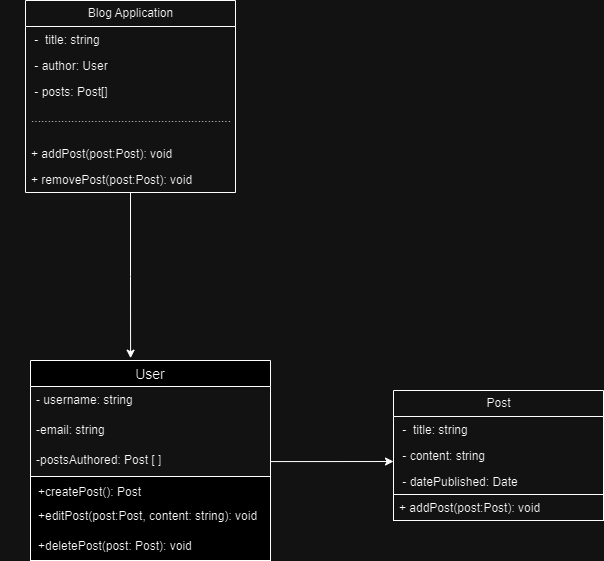

The diagram above was exported from draw.io. Its source (the exported page's mxGraphModel, read from the mxfile embedded in the PNG):
<mxGraphModel dx="2165" dy="1712" grid="1" gridSize="10" guides="1" tooltips="1" connect="1" arrows="1" fold="1" page="1" pageScale="1" pageWidth="850" pageHeight="1100" math="0" shadow="0">
  <root>
    <mxCell id="0" />
    <mxCell id="1" parent="0" />
    <mxCell id="glVBJdlqp4t9dduA5uwg-1" value="Blog Application" style="swimlane;fontStyle=0;childLayout=stackLayout;horizontal=1;startSize=26;fillColor=none;horizontalStack=0;resizeParent=1;resizeParentMax=0;resizeLast=0;collapsible=1;marginBottom=0;html=1;" vertex="1" parent="1">
      <mxGeometry x="-418" y="-350" width="210" height="192" as="geometry" />
    </mxCell>
    <mxCell id="glVBJdlqp4t9dduA5uwg-2" value="&amp;nbsp;-&amp;nbsp; title: string" style="text;strokeColor=none;fillColor=none;align=left;verticalAlign=top;spacingLeft=4;spacingRight=4;overflow=hidden;rotatable=0;points=[[0,0.5],[1,0.5]];portConstraint=eastwest;whiteSpace=wrap;html=1;" vertex="1" parent="glVBJdlqp4t9dduA5uwg-1">
      <mxGeometry y="26" width="210" height="26" as="geometry" />
    </mxCell>
    <mxCell id="glVBJdlqp4t9dduA5uwg-7" value="&amp;nbsp;- author: User" style="text;strokeColor=none;fillColor=none;align=left;verticalAlign=top;spacingLeft=4;spacingRight=4;overflow=hidden;rotatable=0;points=[[0,0.5],[1,0.5]];portConstraint=eastwest;whiteSpace=wrap;html=1;" vertex="1" parent="glVBJdlqp4t9dduA5uwg-1">
      <mxGeometry y="52" width="210" height="26" as="geometry" />
    </mxCell>
    <mxCell id="glVBJdlqp4t9dduA5uwg-6" value="&amp;nbsp;- posts: Post[]" style="text;strokeColor=none;fillColor=none;align=left;verticalAlign=top;spacingLeft=4;spacingRight=4;overflow=hidden;rotatable=0;points=[[0,0.5],[1,0.5]];portConstraint=eastwest;whiteSpace=wrap;html=1;" vertex="1" parent="glVBJdlqp4t9dduA5uwg-1">
      <mxGeometry y="78" width="210" height="26" as="geometry" />
    </mxCell>
    <mxCell id="glVBJdlqp4t9dduA5uwg-9" value="" style="rounded=0;whiteSpace=wrap;html=1;" vertex="1" parent="glVBJdlqp4t9dduA5uwg-1">
      <mxGeometry y="104" width="210" as="geometry" />
    </mxCell>
    <mxCell id="glVBJdlqp4t9dduA5uwg-5" value="............................................................." style="text;strokeColor=none;fillColor=none;align=left;verticalAlign=top;spacingLeft=4;spacingRight=4;overflow=hidden;rotatable=0;points=[[0,0.5],[1,0.5]];portConstraint=eastwest;whiteSpace=wrap;html=1;dashed=1;" vertex="1" parent="glVBJdlqp4t9dduA5uwg-1">
      <mxGeometry y="104" width="210" height="36" as="geometry" />
    </mxCell>
    <mxCell id="glVBJdlqp4t9dduA5uwg-3" value="+ addPost(post:Post): void" style="text;strokeColor=none;fillColor=none;align=left;verticalAlign=top;spacingLeft=4;spacingRight=4;overflow=hidden;rotatable=0;points=[[0,0.5],[1,0.5]];portConstraint=eastwest;whiteSpace=wrap;html=1;" vertex="1" parent="glVBJdlqp4t9dduA5uwg-1">
      <mxGeometry y="140" width="210" height="26" as="geometry" />
    </mxCell>
    <mxCell id="glVBJdlqp4t9dduA5uwg-8" value="+ removePost(post:Post): void" style="text;strokeColor=none;fillColor=none;align=left;verticalAlign=top;spacingLeft=4;spacingRight=4;overflow=hidden;rotatable=0;points=[[0,0.5],[1,0.5]];portConstraint=eastwest;whiteSpace=wrap;html=1;" vertex="1" parent="glVBJdlqp4t9dduA5uwg-1">
      <mxGeometry y="166" width="210" height="26" as="geometry" />
    </mxCell>
    <mxCell id="YfIhexy51UjnxwUxFNn8-4" value="User" style="swimlane;fontStyle=0;childLayout=stackLayout;horizontal=1;startSize=26;horizontalStack=0;resizeParent=1;resizeParentMax=0;resizeLast=0;collapsible=1;marginBottom=0;align=center;fontSize=14;" vertex="1" parent="1">
      <mxGeometry x="-413" y="10" width="240" height="116" as="geometry" />
    </mxCell>
    <mxCell id="YfIhexy51UjnxwUxFNn8-5" value="- username: string" style="text;strokeColor=none;fillColor=none;spacingLeft=4;spacingRight=4;overflow=hidden;rotatable=0;points=[[0,0.5],[1,0.5]];portConstraint=eastwest;fontSize=12;whiteSpace=wrap;html=1;" vertex="1" parent="YfIhexy51UjnxwUxFNn8-4">
      <mxGeometry y="26" width="240" height="30" as="geometry" />
    </mxCell>
    <mxCell id="YfIhexy51UjnxwUxFNn8-6" value="-email: string" style="text;strokeColor=none;fillColor=none;spacingLeft=4;spacingRight=4;overflow=hidden;rotatable=0;points=[[0,0.5],[1,0.5]];portConstraint=eastwest;fontSize=12;whiteSpace=wrap;html=1;" vertex="1" parent="YfIhexy51UjnxwUxFNn8-4">
      <mxGeometry y="56" width="240" height="30" as="geometry" />
    </mxCell>
    <mxCell id="glVBJdlqp4t9dduA5uwg-16" style="edgeStyle=orthogonalEdgeStyle;rounded=0;orthogonalLoop=1;jettySize=auto;html=1;" edge="1" parent="YfIhexy51UjnxwUxFNn8-4" source="YfIhexy51UjnxwUxFNn8-7">
      <mxGeometry relative="1" as="geometry">
        <mxPoint x="363" y="101" as="targetPoint" />
      </mxGeometry>
    </mxCell>
    <mxCell id="YfIhexy51UjnxwUxFNn8-7" value="-postsAuthored: Post [ ]&amp;nbsp;" style="text;strokeColor=none;fillColor=none;spacingLeft=4;spacingRight=4;overflow=hidden;rotatable=0;points=[[0,0.5],[1,0.5]];portConstraint=eastwest;fontSize=12;whiteSpace=wrap;html=1;" vertex="1" parent="YfIhexy51UjnxwUxFNn8-4">
      <mxGeometry y="86" width="240" height="30" as="geometry" />
    </mxCell>
    <mxCell id="EDGDXAzHu7X8BCsBUlzM-2" value="Post" style="swimlane;fontStyle=0;childLayout=stackLayout;horizontal=1;startSize=26;fillColor=none;horizontalStack=0;resizeParent=1;resizeParentMax=0;resizeLast=0;collapsible=1;marginBottom=0;html=1;" vertex="1" parent="1">
      <mxGeometry x="-50" y="40" width="210" height="130" as="geometry" />
    </mxCell>
    <mxCell id="EDGDXAzHu7X8BCsBUlzM-3" value="&amp;nbsp;-&amp;nbsp; title: string" style="text;strokeColor=none;fillColor=none;align=left;verticalAlign=top;spacingLeft=4;spacingRight=4;overflow=hidden;rotatable=0;points=[[0,0.5],[1,0.5]];portConstraint=eastwest;whiteSpace=wrap;html=1;" vertex="1" parent="EDGDXAzHu7X8BCsBUlzM-2">
      <mxGeometry y="26" width="210" height="26" as="geometry" />
    </mxCell>
    <mxCell id="EDGDXAzHu7X8BCsBUlzM-4" value="&amp;nbsp;- content: string" style="text;strokeColor=none;fillColor=none;align=left;verticalAlign=top;spacingLeft=4;spacingRight=4;overflow=hidden;rotatable=0;points=[[0,0.5],[1,0.5]];portConstraint=eastwest;whiteSpace=wrap;html=1;" vertex="1" parent="EDGDXAzHu7X8BCsBUlzM-2">
      <mxGeometry y="52" width="210" height="26" as="geometry" />
    </mxCell>
    <mxCell id="EDGDXAzHu7X8BCsBUlzM-5" value="&amp;nbsp;- datePublished: Date" style="text;strokeColor=none;fillColor=none;align=left;verticalAlign=top;spacingLeft=4;spacingRight=4;overflow=hidden;rotatable=0;points=[[0,0.5],[1,0.5]];portConstraint=eastwest;whiteSpace=wrap;html=1;" vertex="1" parent="EDGDXAzHu7X8BCsBUlzM-2">
      <mxGeometry y="78" width="210" height="26" as="geometry" />
    </mxCell>
    <mxCell id="EDGDXAzHu7X8BCsBUlzM-7" value="+ addPost(post:Post): void" style="text;strokeColor=default;fillColor=none;align=left;verticalAlign=top;spacingLeft=4;spacingRight=4;overflow=hidden;rotatable=0;points=[[0,0.5],[1,0.5]];portConstraint=eastwest;whiteSpace=wrap;html=1;" vertex="1" parent="EDGDXAzHu7X8BCsBUlzM-2">
      <mxGeometry y="104" width="210" height="26" as="geometry" />
    </mxCell>
    <mxCell id="YfIhexy51UjnxwUxFNn8-8" value="" style="rounded=0;whiteSpace=wrap;html=1;" vertex="1" parent="1">
      <mxGeometry x="-413" y="126" width="240" height="84" as="geometry" />
    </mxCell>
    <mxCell id="YfIhexy51UjnxwUxFNn8-9" value="" style="shape=table;startSize=0;container=1;collapsible=1;childLayout=tableLayout;fixedRows=1;rowLines=0;fontStyle=0;align=center;resizeLast=1;strokeColor=none;fillColor=none;collapsible=0;whiteSpace=wrap;html=1;" vertex="1" parent="1">
      <mxGeometry x="-443" y="126" width="270" height="30" as="geometry" />
    </mxCell>
    <mxCell id="YfIhexy51UjnxwUxFNn8-10" value="" style="shape=tableRow;horizontal=0;startSize=0;swimlaneHead=0;swimlaneBody=0;fillColor=none;collapsible=0;dropTarget=0;points=[[0,0.5],[1,0.5]];portConstraint=eastwest;top=0;left=0;right=0;bottom=0;" vertex="1" parent="YfIhexy51UjnxwUxFNn8-9">
      <mxGeometry width="270" height="30" as="geometry" />
    </mxCell>
    <mxCell id="YfIhexy51UjnxwUxFNn8-11" value="" style="shape=partialRectangle;connectable=0;fillColor=none;top=0;left=0;bottom=0;right=0;editable=1;overflow=hidden;" vertex="1" parent="YfIhexy51UjnxwUxFNn8-10">
      <mxGeometry width="30" height="30" as="geometry">
        <mxRectangle width="30" height="30" as="alternateBounds" />
      </mxGeometry>
    </mxCell>
    <mxCell id="YfIhexy51UjnxwUxFNn8-12" value="+createPost(): Post" style="shape=partialRectangle;connectable=0;fillColor=none;top=0;left=0;bottom=0;right=0;align=left;spacingLeft=6;overflow=hidden;" vertex="1" parent="YfIhexy51UjnxwUxFNn8-10">
      <mxGeometry x="30" width="240" height="30" as="geometry">
        <mxRectangle width="240" height="30" as="alternateBounds" />
      </mxGeometry>
    </mxCell>
    <mxCell id="YfIhexy51UjnxwUxFNn8-13" value="" style="shape=table;startSize=0;container=1;collapsible=1;childLayout=tableLayout;fixedRows=1;rowLines=0;fontStyle=0;align=center;resizeLast=1;strokeColor=none;fillColor=none;collapsible=0;whiteSpace=wrap;html=1;" vertex="1" parent="1">
      <mxGeometry x="-443" y="150" width="270" height="30" as="geometry" />
    </mxCell>
    <mxCell id="YfIhexy51UjnxwUxFNn8-14" value="" style="shape=tableRow;horizontal=0;startSize=0;swimlaneHead=0;swimlaneBody=0;fillColor=none;collapsible=0;dropTarget=0;points=[[0,0.5],[1,0.5]];portConstraint=eastwest;top=0;left=0;right=0;bottom=0;" vertex="1" parent="YfIhexy51UjnxwUxFNn8-13">
      <mxGeometry width="270" height="30" as="geometry" />
    </mxCell>
    <mxCell id="YfIhexy51UjnxwUxFNn8-15" value="" style="shape=partialRectangle;connectable=0;fillColor=none;top=0;left=0;bottom=0;right=0;editable=1;overflow=hidden;" vertex="1" parent="YfIhexy51UjnxwUxFNn8-14">
      <mxGeometry width="30" height="30" as="geometry">
        <mxRectangle width="30" height="30" as="alternateBounds" />
      </mxGeometry>
    </mxCell>
    <mxCell id="YfIhexy51UjnxwUxFNn8-16" value="+editPost(post:Post, content: string): void" style="shape=partialRectangle;connectable=0;fillColor=none;top=0;left=0;bottom=0;right=0;align=left;spacingLeft=6;overflow=hidden;" vertex="1" parent="YfIhexy51UjnxwUxFNn8-14">
      <mxGeometry x="30" width="240" height="30" as="geometry">
        <mxRectangle width="240" height="30" as="alternateBounds" />
      </mxGeometry>
    </mxCell>
    <mxCell id="YfIhexy51UjnxwUxFNn8-17" value="" style="shape=table;startSize=0;container=1;collapsible=1;childLayout=tableLayout;fixedRows=1;rowLines=0;fontStyle=0;align=center;resizeLast=1;strokeColor=none;fillColor=none;collapsible=0;whiteSpace=wrap;html=1;" vertex="1" parent="1">
      <mxGeometry x="-443" y="180" width="260" height="30" as="geometry" />
    </mxCell>
    <mxCell id="YfIhexy51UjnxwUxFNn8-18" value="" style="shape=tableRow;horizontal=0;startSize=0;swimlaneHead=0;swimlaneBody=0;fillColor=none;collapsible=0;dropTarget=0;points=[[0,0.5],[1,0.5]];portConstraint=eastwest;top=0;left=0;right=0;bottom=0;" vertex="1" parent="YfIhexy51UjnxwUxFNn8-17">
      <mxGeometry width="260" height="30" as="geometry" />
    </mxCell>
    <mxCell id="YfIhexy51UjnxwUxFNn8-19" value="" style="shape=partialRectangle;connectable=0;fillColor=none;top=0;left=0;bottom=0;right=0;editable=1;overflow=hidden;" vertex="1" parent="YfIhexy51UjnxwUxFNn8-18">
      <mxGeometry width="30" height="30" as="geometry">
        <mxRectangle width="30" height="30" as="alternateBounds" />
      </mxGeometry>
    </mxCell>
    <mxCell id="YfIhexy51UjnxwUxFNn8-20" value="+deletePost(post: Post): void" style="shape=partialRectangle;connectable=0;fillColor=none;top=0;left=0;bottom=0;right=0;align=left;spacingLeft=6;overflow=hidden;" vertex="1" parent="YfIhexy51UjnxwUxFNn8-18">
      <mxGeometry x="30" width="230" height="30" as="geometry">
        <mxRectangle width="230" height="30" as="alternateBounds" />
      </mxGeometry>
    </mxCell>
    <mxCell id="glVBJdlqp4t9dduA5uwg-18" style="edgeStyle=orthogonalEdgeStyle;rounded=0;orthogonalLoop=1;jettySize=auto;html=1;entryX=0.417;entryY=-0.02;entryDx=0;entryDy=0;entryPerimeter=0;" edge="1" parent="1" source="glVBJdlqp4t9dduA5uwg-1" target="YfIhexy51UjnxwUxFNn8-4">
      <mxGeometry relative="1" as="geometry" />
    </mxCell>
  </root>
</mxGraphModel>